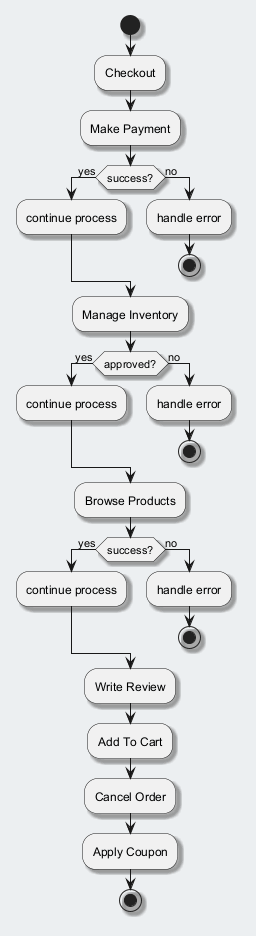

The diagram above was rendered by PlantUML. Its source (embedded in the PNG):
@startuml
skinparam backgroundColor #ECEFF1
skinparam classBackgroundColor #FFFFFF
skinparam classBorderColor #455A64
skinparam shadowing true
start
:Checkout;
:Make Payment;
if (success?) then (yes)
:continue process;
else (no)
:handle error;
stop
endif
:Manage Inventory;
if (approved?) then (yes)
:continue process;
else (no)
:handle error;
stop
endif
:Browse Products;
if (success?) then (yes)
:continue process;
else (no)
:handle error;
stop
endif
:Write Review;
:Add To Cart;
:Cancel Order;
:Apply Coupon;
stop
@enduml